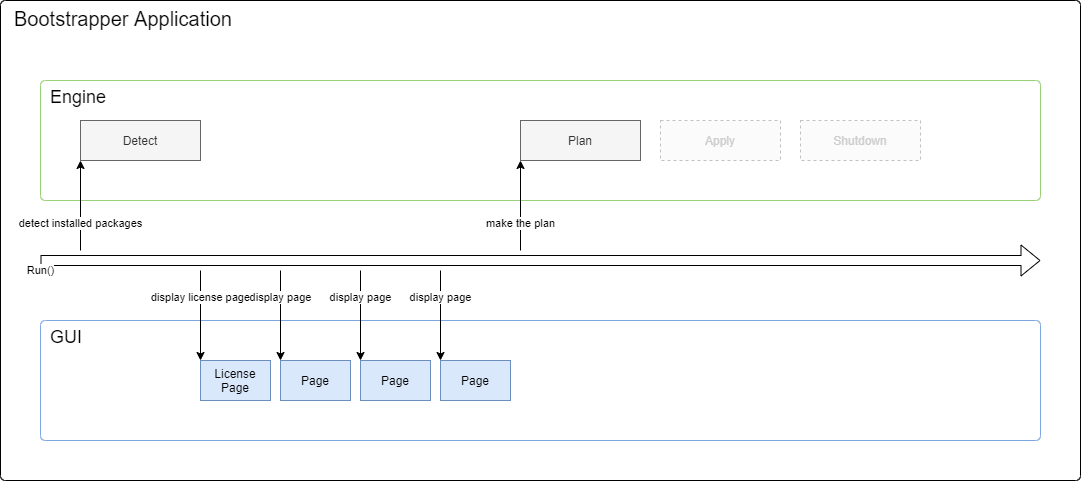

The diagram above was exported from draw.io. Its source (the exported page's mxGraphModel, read from the mxfile embedded in the PNG):
<mxGraphModel dx="1182" dy="786" grid="1" gridSize="10" guides="1" tooltips="1" connect="1" arrows="1" fold="1" page="1" pageScale="1" pageWidth="1169" pageHeight="827" math="0" shadow="0">
  <root>
    <mxCell id="0" />
    <mxCell id="1" parent="0" />
    <mxCell id="xniVw1av6B8AKGaKQhZl-16" value="Bootstrapper Application" style="rounded=1;whiteSpace=wrap;html=1;align=left;verticalAlign=top;fontSize=20;spacingLeft=12;arcSize=1;" vertex="1" parent="1">
      <mxGeometry x="40" y="40" width="1080" height="480" as="geometry" />
    </mxCell>
    <mxCell id="xniVw1av6B8AKGaKQhZl-10" value="Engine" style="rounded=1;whiteSpace=wrap;html=1;align=left;verticalAlign=top;spacingLeft=8;fontSize=18;arcSize=4;strokeColor=#97D077;" vertex="1" parent="1">
      <mxGeometry x="80" y="120" width="1000" height="120" as="geometry" />
    </mxCell>
    <mxCell id="sVup1wHbTjSoKXAUhnR5-3" value="Plan" style="rounded=0;whiteSpace=wrap;html=1;fillColor=#f5f5f5;strokeColor=#666666;fontColor=#333333;" parent="1" vertex="1">
      <mxGeometry x="560" y="160" width="120" height="40" as="geometry" />
    </mxCell>
    <mxCell id="sVup1wHbTjSoKXAUhnR5-21" value="make the plan" style="endArrow=classic;html=1;entryX=0.5;entryY=1;entryDx=0;entryDy=0;" parent="1" edge="1">
      <mxGeometry x="-0.4" width="50" height="50" relative="1" as="geometry">
        <mxPoint x="560" y="290" as="sourcePoint" />
        <mxPoint x="560.0000000000001" y="200" as="targetPoint" />
        <mxPoint as="offset" />
      </mxGeometry>
    </mxCell>
    <mxCell id="xniVw1av6B8AKGaKQhZl-1" value="GUI" style="rounded=1;whiteSpace=wrap;html=1;align=left;verticalAlign=top;fontSize=18;spacingLeft=8;arcSize=4;strokeColor=#7EA6E0;" vertex="1" parent="1">
      <mxGeometry x="80" y="360" width="1000" height="120" as="geometry" />
    </mxCell>
    <mxCell id="xniVw1av6B8AKGaKQhZl-2" value="Page" style="rounded=0;whiteSpace=wrap;html=1;fillColor=#dae8fc;strokeColor=#6c8ebf;" vertex="1" parent="1">
      <mxGeometry x="320" y="400" width="70" height="40" as="geometry" />
    </mxCell>
    <mxCell id="xniVw1av6B8AKGaKQhZl-3" value="Page" style="rounded=0;whiteSpace=wrap;html=1;fillColor=#dae8fc;strokeColor=#6c8ebf;" vertex="1" parent="1">
      <mxGeometry x="400" y="400" width="70" height="40" as="geometry" />
    </mxCell>
    <mxCell id="xniVw1av6B8AKGaKQhZl-4" value="Page" style="rounded=0;whiteSpace=wrap;html=1;fillColor=#dae8fc;strokeColor=#6c8ebf;" vertex="1" parent="1">
      <mxGeometry x="480" y="400" width="70" height="40" as="geometry" />
    </mxCell>
    <mxCell id="xniVw1av6B8AKGaKQhZl-5" value="License&lt;br&gt;Page" style="rounded=0;whiteSpace=wrap;html=1;fillColor=#dae8fc;strokeColor=#6c8ebf;" vertex="1" parent="1">
      <mxGeometry x="240" y="400" width="70" height="40" as="geometry" />
    </mxCell>
    <mxCell id="xniVw1av6B8AKGaKQhZl-6" value="display page" style="endArrow=classic;html=1;" edge="1" parent="1">
      <mxGeometry x="-0.4" width="50" height="50" relative="1" as="geometry">
        <mxPoint x="320" y="310" as="sourcePoint" />
        <mxPoint x="320" y="400" as="targetPoint" />
        <mxPoint as="offset" />
      </mxGeometry>
    </mxCell>
    <mxCell id="xniVw1av6B8AKGaKQhZl-7" value="display page" style="endArrow=classic;html=1;" edge="1" parent="1">
      <mxGeometry x="-0.4" width="50" height="50" relative="1" as="geometry">
        <mxPoint x="400" y="310" as="sourcePoint" />
        <mxPoint x="400" y="400" as="targetPoint" />
        <mxPoint as="offset" />
      </mxGeometry>
    </mxCell>
    <mxCell id="xniVw1av6B8AKGaKQhZl-8" value="display page" style="endArrow=classic;html=1;" edge="1" parent="1">
      <mxGeometry x="-0.4" width="50" height="50" relative="1" as="geometry">
        <mxPoint x="480" y="310" as="sourcePoint" />
        <mxPoint x="480" y="400" as="targetPoint" />
        <mxPoint as="offset" />
      </mxGeometry>
    </mxCell>
    <mxCell id="xniVw1av6B8AKGaKQhZl-9" value="display license page" style="endArrow=classic;html=1;" edge="1" parent="1">
      <mxGeometry x="-0.4" width="50" height="50" relative="1" as="geometry">
        <mxPoint x="240" y="310" as="sourcePoint" />
        <mxPoint x="240" y="400" as="targetPoint" />
        <mxPoint as="offset" />
      </mxGeometry>
    </mxCell>
    <mxCell id="xniVw1av6B8AKGaKQhZl-11" value="Detect" style="rounded=0;whiteSpace=wrap;html=1;fillColor=#f5f5f5;strokeColor=#666666;fontColor=#333333;" vertex="1" parent="1">
      <mxGeometry x="120" y="160" width="120" height="40" as="geometry" />
    </mxCell>
    <mxCell id="xniVw1av6B8AKGaKQhZl-13" value="Apply" style="rounded=0;whiteSpace=wrap;html=1;fillColor=#f5f5f5;strokeColor=#666666;opacity=40;fontColor=#CCCCCC;dashed=1;" vertex="1" parent="1">
      <mxGeometry x="700" y="160" width="120" height="40" as="geometry" />
    </mxCell>
    <mxCell id="xniVw1av6B8AKGaKQhZl-14" value="Run()" style="endArrow=classic;html=1;shape=flexArrow;" edge="1" parent="1">
      <mxGeometry x="-1" y="-10" width="50" height="50" relative="1" as="geometry">
        <mxPoint x="80" y="300" as="sourcePoint" />
        <mxPoint x="1080" y="300" as="targetPoint" />
        <mxPoint as="offset" />
      </mxGeometry>
    </mxCell>
    <mxCell id="xniVw1av6B8AKGaKQhZl-15" value="detect installed packages" style="endArrow=classic;html=1;entryX=0.5;entryY=1;entryDx=0;entryDy=0;" edge="1" parent="1">
      <mxGeometry x="-0.4" width="50" height="50" relative="1" as="geometry">
        <mxPoint x="120" y="290" as="sourcePoint" />
        <mxPoint x="120" y="200" as="targetPoint" />
        <mxPoint as="offset" />
      </mxGeometry>
    </mxCell>
    <mxCell id="xniVw1av6B8AKGaKQhZl-17" value="Shutdown" style="rounded=0;whiteSpace=wrap;html=1;fillColor=#f5f5f5;strokeColor=#666666;opacity=40;fontColor=#CCCCCC;dashed=1;" vertex="1" parent="1">
      <mxGeometry x="840" y="160" width="120" height="40" as="geometry" />
    </mxCell>
  </root>
</mxGraphModel>